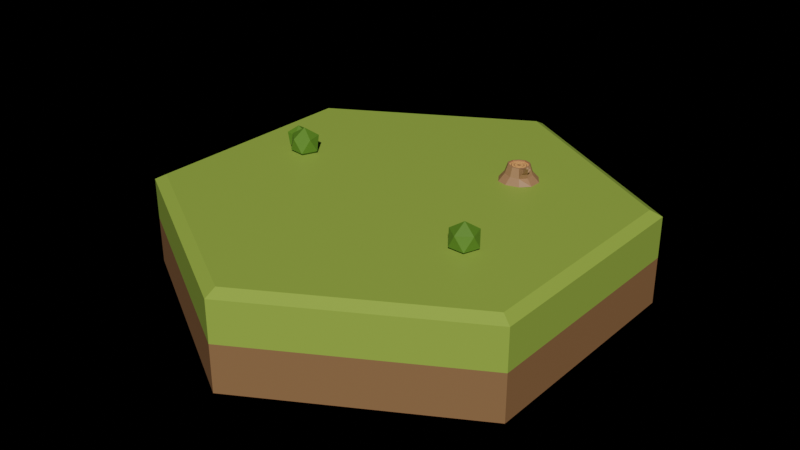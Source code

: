 # Source: empty-1.blend  (saved by Blender 2.93.21; exported with 4.5.12 LTS)
import bpy
from mathutils import Matrix  # noqa: F401  (used for matrix-valued properties, if any)

bpy.ops.wm.read_factory_settings(use_empty=True)
scene = bpy.context.scene
scene.name = 'Scene'

# ---- materials (node trees are filled in below, after node groups)
mat_material_010 = bpy.data.materials.new('Material.010')
mat_material_010.use_transparent_shadow = False
mat_material_009 = bpy.data.materials.new('Material.009')
mat_material_009.use_transparent_shadow = False
mat_material_005 = bpy.data.materials.new('Material.005')
mat_material_005.use_transparent_shadow = False
mat_material_013 = bpy.data.materials.new('Material.013')
mat_material_013.use_transparent_shadow = False
mat_material_014 = bpy.data.materials.new('Material.014')
mat_material_014.use_transparent_shadow = False

# ---- material node trees
mat_material_010.use_nodes = True; mat_material_010.node_tree.nodes.clear()
_N = mat_material_010.node_tree.nodes; _L = mat_material_010.node_tree.links
n0 = _N.new('ShaderNodeBsdfPrincipled'); n0.name = 'Principled BSDF'; n0.location = (10, 300)
n0.distribution = 'GGX'
n0.subsurface_method = 'BURLEY'
n0.inputs[0].default_value = (0.3095, 0.4233, 0.06125, 1.0)
n0.inputs[3].default_value = 1.45
n0.inputs[27].default_value = (0.0, 0.0, 0.0, 1.0)
n0.inputs[28].default_value = 1.0
n1 = _N.new('ShaderNodeOutputMaterial'); n1.name = 'Material Output'; n1.location = (300, 300)
_L.new(n0.outputs[0], n1.inputs[0])
n1.is_active_output = True
mat_material_009.use_nodes = True; mat_material_009.node_tree.nodes.clear()
_N = mat_material_009.node_tree.nodes; _L = mat_material_009.node_tree.links
n0 = _N.new('ShaderNodeBsdfPrincipled'); n0.name = 'Principled BSDF'; n0.location = (10, 300)
n0.distribution = 'GGX'
n0.subsurface_method = 'BURLEY'
n0.inputs[0].default_value = (0.1022, 0.2159, 0.01764, 1.0)
n0.inputs[3].default_value = 1.45
n0.inputs[27].default_value = (0.0, 0.0, 0.0, 1.0)
n0.inputs[28].default_value = 1.0
n1 = _N.new('ShaderNodeOutputMaterial'); n1.name = 'Material Output'; n1.location = (300, 300)
_L.new(n0.outputs[0], n1.inputs[0])
n1.is_active_output = True
mat_material_005.use_nodes = True; mat_material_005.node_tree.nodes.clear()
_N = mat_material_005.node_tree.nodes; _L = mat_material_005.node_tree.links
n0 = _N.new('ShaderNodeBsdfPrincipled'); n0.name = 'Principled BSDF'; n0.location = (10, 300)
n0.distribution = 'GGX'
n0.subsurface_method = 'BURLEY'
n0.inputs[0].default_value = (0.3763, 0.1845, 0.09084, 1.0)
n0.inputs[3].default_value = 1.45
n0.inputs[27].default_value = (0.0, 0.0, 0.0, 1.0)
n0.inputs[28].default_value = 1.0
n1 = _N.new('ShaderNodeOutputMaterial'); n1.name = 'Material Output'; n1.location = (300, 300)
_L.new(n0.outputs[0], n1.inputs[0])
n1.is_active_output = True
mat_material_013.use_nodes = True; mat_material_013.node_tree.nodes.clear()
_N = mat_material_013.node_tree.nodes; _L = mat_material_013.node_tree.links
n0 = _N.new('ShaderNodeBsdfPrincipled'); n0.name = 'Principled BSDF'; n0.location = (10, 300)
n0.distribution = 'GGX'
n0.subsurface_method = 'BURLEY'
n0.inputs[0].default_value = (1.0, 0.4254, 0.1614, 1.0)
n0.inputs[3].default_value = 1.45
n0.inputs[27].default_value = (0.0, 0.0, 0.0, 1.0)
n0.inputs[28].default_value = 1.0
n1 = _N.new('ShaderNodeOutputMaterial'); n1.name = 'Material Output'; n1.location = (300, 300)
_L.new(n0.outputs[0], n1.inputs[0])
n1.is_active_output = True
mat_material_014.use_nodes = True; mat_material_014.node_tree.nodes.clear()
_N = mat_material_014.node_tree.nodes; _L = mat_material_014.node_tree.links
n0 = _N.new('ShaderNodeBsdfPrincipled'); n0.name = 'Principled BSDF'; n0.location = (10, 300)
n0.distribution = 'GGX'
n0.subsurface_method = 'BURLEY'
n0.inputs[0].default_value = (0.2708, 0.1358, 0.05778, 1.0)
n0.inputs[3].default_value = 1.45
n0.inputs[27].default_value = (0.0, 0.0, 0.0, 1.0)
n0.inputs[28].default_value = 1.0
n1 = _N.new('ShaderNodeOutputMaterial'); n1.name = 'Material Output'; n1.location = (300, 300)
_L.new(n0.outputs[0], n1.inputs[0])
n1.is_active_output = True

# ---- world
world_world = bpy.data.worlds.new('World'); scene.world = world_world
world_world.use_nodes = True; world_world.node_tree.nodes.clear()
_N = world_world.node_tree.nodes; _L = world_world.node_tree.links
n0 = _N.new('ShaderNodeOutputWorld'); n0.name = 'World Output'; n0.location = (300, 300)
n1 = _N.new('ShaderNodeBackground'); n1.name = 'Background'; n1.location = (10, 300)
n1.inputs[0].default_value = (0.05088, 0.05088, 0.05088, 1.0)
n1.inputs[1].default_value = 0.0
_L.new(n1.outputs[0], n0.inputs[0])
n0.is_active_output = True
world_world.color = (0.05088, 0.05088, 0.05088)
world_world.use_sun_shadow = False
world_world.sun_shadow_jitter_overblur = 0.0

# ---- meshes
me_cylinder = bpy.data.meshes.new('Cylinder')
me_cylinder.from_pydata([(1.192e-08, 1.0, -1.0), (-1.282e-08, 0.95, 1.0), (0.866, 0.5, -1.0), (0.8227, 0.475, 1.0), (0.866, -0.5, -1.0), (0.8227, -0.475, 1.0), (-7.55e-08, -1.0, -1.0), (-9.587e-08, -0.95, 1.0), (-0.866, -0.5, -1.0), (-0.8227, -0.475, 1.0), (-0.866, 0.5, -1.0), (-0.8227, 0.475, 1.0), (-8.941e-09, 1.0, 0.75), (0.866, 0.5, 0.75), (0.866, -0.5, 0.75), (-9.636e-08, -1.0, 0.75), (-0.866, -0.5, 0.75), (-0.866, 0.5, 0.75)], [], [(12, 1, 3, 13), (13, 3, 5, 14), (14, 5, 7, 15), (15, 7, 9, 16), (3, 1, 11, 9, 7, 5), (16, 9, 11, 17), (17, 11, 1, 12), (0, 2, 4, 6, 8, 10), (10, 17, 12, 0), (8, 16, 17, 10), (6, 15, 16, 8), (4, 14, 15, 6), (2, 13, 14, 4), (0, 12, 13, 2)])
_uv = me_cylinder.uv_layers.new(name='UVMap')
_uv.uv.foreach_set('vector', [1.0, 0.9375, 1.0, 1.0, 0.8333, 1.0, 0.8333, 0.9375, 0.8333, 0.9375, 0.8333, 1.0, 0.6667, 1.0, 0.6667, 0.9375, 0.6667, 0.9375, 0.6667, 1.0, 0.5, 1.0, 0.5, 0.9375, 0.5, 0.9375, 0.5, 1.0, 0.3333, 1.0, 0.3333, 0.9375, 0.4578, 0.37, 0.25, 0.49, 0.04215, 0.37, 0.04215, 0.13, 0.25, 0.01, 0.4578, 0.13, 0.3333, 0.9375, 0.3333, 1.0, 0.1667, 1.0, 0.1667, 0.9375, 0.1667, 0.9375, 0.1667, 1.0, -8.941e-08, 1.0, -8.941e-08, 0.9375, 0.75, 0.49, 0.9578, 0.37, 0.9578, 0.13, 0.75, 0.01, 0.5422, 0.13, 0.5422, 0.37, 0.1667, 0.5, 0.1667, 0.9375, -8.941e-08, 0.9375, -8.941e-08, 0.5, 0.3333, 0.5, 0.3333, 0.9375, 0.1667, 0.9375, 0.1667, 0.5, 0.5, 0.5, 0.5, 0.9375, 0.3333, 0.9375, 0.3333, 0.5, 0.6667, 0.5, 0.6667, 0.9375, 0.5, 0.9375, 0.5, 0.5, 0.8333, 0.5, 0.8333, 0.9375, 0.6667, 0.9375, 0.6667, 0.5, 1.0, 0.5, 1.0, 0.9375, 0.8333, 0.9375, 0.8333, 0.5])
me_cylinder.materials.append(mat_material_010)
me_cylinder.use_remesh_fix_poles = True
me_cylinder.use_remesh_preserve_attributes = False
me_cylinder.update()
me_icosphere_002 = bpy.data.meshes.new('Icosphere.002')
me_icosphere_002.from_pydata([(0.0, 0.0, -1.0), (0.7236, -0.5257, -0.4472), (-0.2764, -0.8506, -0.4472), (-0.8944, 0.0, -0.4472), (-0.2764, 0.8506, -0.4472), (0.7236, 0.5257, -0.4472), (0.2764, -0.8506, 0.4472), (-0.7236, -0.5257, 0.4472), (-0.7236, 0.5257, 0.4472), (0.2764, 0.8506, 0.4472), (0.8944, 0.0, 0.4472), (0.0, 0.0, 1.0)], [], [(0, 1, 2), (1, 0, 5), (0, 2, 3), (0, 3, 4), (0, 4, 5), (1, 5, 10), (2, 1, 6), (3, 2, 7), (4, 3, 8), (5, 4, 9), (1, 10, 6), (2, 6, 7), (3, 7, 8), (4, 8, 9), (5, 9, 10), (6, 10, 11), (7, 6, 11), (8, 7, 11), (9, 8, 11), (10, 9, 11)])
_uv = me_icosphere_002.uv_layers.new(name='UVMap')
_uv.uv.foreach_set('vector', [0.1818, 0.0, 0.2727, 0.1575, 0.09091, 0.1575, 0.2727, 0.1575, 0.3636, 0.0, 0.4545, 0.1575, 0.9091, 0.0, 1.0, 0.1575, 0.8182, 0.1575, 0.7273, 0.0, 0.8182, 0.1575, 0.6364, 0.1575, 0.5455, 0.0, 0.6364, 0.1575, 0.4545, 0.1575, 0.2727, 0.1575, 0.4545, 0.1575, 0.3636, 0.3149, 0.09091, 0.1575, 0.2727, 0.1575, 0.1818, 0.3149, 0.8182, 0.1575, 1.0, 0.1575, 0.9091, 0.3149, 0.6364, 0.1575, 0.8182, 0.1575, 0.7273, 0.3149, 0.4545, 0.1575, 0.6364, 0.1575, 0.5455, 0.3149, 0.2727, 0.1575, 0.3636, 0.3149, 0.1818, 0.3149, 0.09091, 0.1575, 0.1818, 0.3149, 0.0, 0.3149, 0.8182, 0.1575, 0.9091, 0.3149, 0.7273, 0.3149, 0.6364, 0.1575, 0.7273, 0.3149, 0.5455, 0.3149, 0.4545, 0.1575, 0.5455, 0.3149, 0.3636, 0.3149, 0.1818, 0.3149, 0.3636, 0.3149, 0.2727, 0.4724, 0.0, 0.3149, 0.1818, 0.3149, 0.09091, 0.4724, 0.7273, 0.3149, 0.9091, 0.3149, 0.8182, 0.4724, 0.5455, 0.3149, 0.7273, 0.3149, 0.6364, 0.4724, 0.3636, 0.3149, 0.5455, 0.3149, 0.4545, 0.4724])
me_icosphere_002.materials.append(mat_material_009)
me_icosphere_002.use_remesh_fix_poles = True
me_icosphere_002.use_remesh_preserve_attributes = False
me_icosphere_002.update()
me_icosphere_004 = bpy.data.meshes.new('Icosphere.004')
me_icosphere_004.from_pydata([(0.0, 0.0, -1.0), (0.7236, -0.5257, -0.4472), (-0.2764, -0.8506, -0.4472), (-0.8944, 0.0, -0.4472), (-0.2764, 0.8506, -0.4472), (0.7236, 0.5257, -0.4472), (0.2764, -0.8506, 0.4472), (-0.7236, -0.5257, 0.4472), (-0.7236, 0.5257, 0.4472), (0.2764, 0.8506, 0.4472), (0.8944, 0.0, 0.4472), (0.0, 0.0, 1.0)], [], [(0, 1, 2), (1, 0, 5), (0, 2, 3), (0, 3, 4), (0, 4, 5), (1, 5, 10), (2, 1, 6), (3, 2, 7), (4, 3, 8), (5, 4, 9), (1, 10, 6), (2, 6, 7), (3, 7, 8), (4, 8, 9), (5, 9, 10), (6, 10, 11), (7, 6, 11), (8, 7, 11), (9, 8, 11), (10, 9, 11)])
_uv = me_icosphere_004.uv_layers.new(name='UVMap')
_uv.uv.foreach_set('vector', [0.1818, 0.0, 0.2727, 0.1575, 0.09091, 0.1575, 0.2727, 0.1575, 0.3636, 0.0, 0.4545, 0.1575, 0.9091, 0.0, 1.0, 0.1575, 0.8182, 0.1575, 0.7273, 0.0, 0.8182, 0.1575, 0.6364, 0.1575, 0.5455, 0.0, 0.6364, 0.1575, 0.4545, 0.1575, 0.2727, 0.1575, 0.4545, 0.1575, 0.3636, 0.3149, 0.09091, 0.1575, 0.2727, 0.1575, 0.1818, 0.3149, 0.8182, 0.1575, 1.0, 0.1575, 0.9091, 0.3149, 0.6364, 0.1575, 0.8182, 0.1575, 0.7273, 0.3149, 0.4545, 0.1575, 0.6364, 0.1575, 0.5455, 0.3149, 0.2727, 0.1575, 0.3636, 0.3149, 0.1818, 0.3149, 0.09091, 0.1575, 0.1818, 0.3149, 0.0, 0.3149, 0.8182, 0.1575, 0.9091, 0.3149, 0.7273, 0.3149, 0.6364, 0.1575, 0.7273, 0.3149, 0.5455, 0.3149, 0.4545, 0.1575, 0.5455, 0.3149, 0.3636, 0.3149, 0.1818, 0.3149, 0.3636, 0.3149, 0.2727, 0.4724, 0.0, 0.3149, 0.1818, 0.3149, 0.09091, 0.4724, 0.7273, 0.3149, 0.9091, 0.3149, 0.8182, 0.4724, 0.5455, 0.3149, 0.7273, 0.3149, 0.6364, 0.4724, 0.3636, 0.3149, 0.5455, 0.3149, 0.4545, 0.4724])
me_icosphere_004.materials.append(mat_material_009)
me_icosphere_004.use_remesh_fix_poles = True
me_icosphere_004.use_remesh_preserve_attributes = False
me_icosphere_004.update()
me_icosphere_005 = bpy.data.meshes.new('Icosphere.005')
me_icosphere_005.from_pydata([(0.0, 0.0, -1.0), (0.7236, -0.5257, -0.4472), (-0.2764, -0.8506, -0.4472), (-0.8944, 0.0, -0.4472), (-0.2764, 0.8506, -0.4472), (0.7236, 0.5257, -0.4472), (0.2764, -0.8506, 0.4472), (-0.7236, -0.5257, 0.4472), (-0.7236, 0.5257, 0.4472), (0.2764, 0.8506, 0.4472), (0.8944, 0.0, 0.4472), (0.0, 0.0, 1.0)], [], [(0, 1, 2), (1, 0, 5), (0, 2, 3), (0, 3, 4), (0, 4, 5), (1, 5, 10), (2, 1, 6), (3, 2, 7), (4, 3, 8), (5, 4, 9), (1, 10, 6), (2, 6, 7), (3, 7, 8), (4, 8, 9), (5, 9, 10), (6, 10, 11), (7, 6, 11), (8, 7, 11), (9, 8, 11), (10, 9, 11)])
_uv = me_icosphere_005.uv_layers.new(name='UVMap')
_uv.uv.foreach_set('vector', [0.1818, 0.0, 0.2727, 0.1575, 0.09091, 0.1575, 0.2727, 0.1575, 0.3636, 0.0, 0.4545, 0.1575, 0.9091, 0.0, 1.0, 0.1575, 0.8182, 0.1575, 0.7273, 0.0, 0.8182, 0.1575, 0.6364, 0.1575, 0.5455, 0.0, 0.6364, 0.1575, 0.4545, 0.1575, 0.2727, 0.1575, 0.4545, 0.1575, 0.3636, 0.3149, 0.09091, 0.1575, 0.2727, 0.1575, 0.1818, 0.3149, 0.8182, 0.1575, 1.0, 0.1575, 0.9091, 0.3149, 0.6364, 0.1575, 0.8182, 0.1575, 0.7273, 0.3149, 0.4545, 0.1575, 0.6364, 0.1575, 0.5455, 0.3149, 0.2727, 0.1575, 0.3636, 0.3149, 0.1818, 0.3149, 0.09091, 0.1575, 0.1818, 0.3149, 0.0, 0.3149, 0.8182, 0.1575, 0.9091, 0.3149, 0.7273, 0.3149, 0.6364, 0.1575, 0.7273, 0.3149, 0.5455, 0.3149, 0.4545, 0.1575, 0.5455, 0.3149, 0.3636, 0.3149, 0.1818, 0.3149, 0.3636, 0.3149, 0.2727, 0.4724, 0.0, 0.3149, 0.1818, 0.3149, 0.09091, 0.4724, 0.7273, 0.3149, 0.9091, 0.3149, 0.8182, 0.4724, 0.5455, 0.3149, 0.7273, 0.3149, 0.6364, 0.4724, 0.3636, 0.3149, 0.5455, 0.3149, 0.4545, 0.4724])
me_icosphere_005.materials.append(mat_material_009)
me_icosphere_005.use_remesh_fix_poles = True
me_icosphere_005.use_remesh_preserve_attributes = False
me_icosphere_005.update()
me_cylinder_001 = bpy.data.meshes.new('Cylinder.001')
me_cylinder_001.from_pydata([(-0.05033, 0.6253, -0.7423), (0.2993, 0.498, -0.7248), (0.5125, 0.1834, -0.7315), (0.5101, -0.1883, -0.7466), (0.3075, -0.486, -0.7279), (-0.1243, -0.7807, -0.9978), (-0.05512, -0.569, -0.7075), (-0.4024, -0.4508, -0.6937), (-0.6028, -0.1645, -0.7124), (-0.6053, 0.2169, -0.7571), (-0.3907, 0.5187, -0.7662), (-0.06012, 0.5086, -0.3655), (0.2181, 0.4067, -0.3547), (0.3833, 0.1571, -0.3603), (0.3771, -0.1402, -0.3653), (0.2177, -0.3788, -0.3505), (-0.04171, -0.4646, -0.3316), (-0.3109, -0.3682, -0.3203), (-0.4924, -0.1187, -0.3346), (-0.4989, 0.1857, -0.367), (-0.332, 0.4242, -0.3779), (0.5173, -0.5285, -0.4212), (0.6219, -0.3777, -0.4276), (0.4586, -0.4584, -0.2859), (0.5336, -0.349, -0.2913), (0.7065, -0.6058, -0.159), (0.7583, -0.5334, -0.1603), (0.6818, -0.5734, -0.09752), (0.7193, -0.5209, -0.0985), (0.1796, 0.3614, -0.3542), (-0.06315, 0.4506, -0.3625), (0.324, 0.1427, -0.3568), (0.3193, -0.1185, -0.3577), (0.1806, -0.3275, -0.3441), (-0.04622, -0.4016, -0.3298), (-0.2804, -0.3158, -0.3214), (-0.4382, -0.09747, -0.3322), (-0.4456, 0.1687, -0.3602), (-0.3007, 0.3771, -0.371), (0.1802, 0.3617, -0.4111), (-0.06299, 0.4509, -0.4197), (0.3251, 0.1427, -0.4131), (0.3203, -0.1185, -0.4135), (0.1812, -0.3276, -0.4001), (-0.04601, -0.4016, -0.3862), (-0.2806, -0.3157, -0.3783), (-0.4386, -0.09719, -0.3895), (-0.4457, 0.1687, -0.4173), (-0.3007, 0.3772, -0.4281), (0.1379, 0.3101, -0.41), (-0.0652, 0.3848, -0.4155), (0.2592, 0.1265, -0.4093), (0.2559, -0.09346, -0.4062), (0.1397, -0.269, -0.3945), (-0.05072, -0.3302, -0.3853), (-0.2462, -0.257, -0.3803), (-0.3772, -0.07365, -0.388), (-0.3848, 0.1487, -0.41), (-0.2643, 0.3231, -0.4201), (0.1169, 0.2837, -0.4093), (-0.0658, 0.3509, -0.4133), (0.2263, 0.1182, -0.4076), (0.2236, -0.08061, -0.4031), (0.119, -0.2392, -0.3923), (-0.05286, -0.2939, -0.3853), (-0.2288, -0.2274, -0.3816), (-0.346, -0.06202, -0.3878), (-0.3535, 0.1381, -0.4065), (-0.2454, 0.2953, -0.4162), (0.06725, 0.2186, -0.4072), (-0.06622, 0.2678, -0.4084), (0.1475, 0.09752, -0.4039), (0.1463, -0.04919, -0.3978), (0.06939, -0.1662, -0.3894), (-0.05723, -0.2058, -0.3867), (-0.1859, -0.156, -0.3854), (-0.2703, -0.03491, -0.3885), (-0.2761, 0.1114, -0.3995), (-0.1974, 0.2265, -0.4072), (0.04564, 0.1889, -0.4061), (-0.06587, 0.23, -0.4064), (0.1127, 0.088, -0.4026), (0.1119, -0.03508, -0.3964), (0.04757, -0.1332, -0.3895), (-0.05875, -0.1663, -0.3878), (-0.1663, -0.1242, -0.3874), (-0.2363, -0.02331, -0.3894), (-0.2409, 0.09915, -0.3976), (-0.1753, 0.1953, -0.4042), (-0.01362, 0.1065, -0.4031), (-0.06412, 0.1247, -0.4024), (0.0174, 0.06031, -0.4004), (0.01744, 0.003645, -0.3964), (-0.01189, -0.04118, -0.3937), (-0.06121, -0.05662, -0.3933), (-0.1105, -0.03712, -0.3938), (-0.142, 0.009343, -0.3943), (-0.1435, 0.0648, -0.3966), (-0.1137, 0.1086, -0.3996), (0.1381, 0.3101, -0.4215), (-0.06505, 0.3848, -0.4271), (0.2596, 0.1264, -0.4208), (0.2562, -0.0935, -0.4176), (0.14, -0.2691, -0.4059), (-0.05057, -0.3302, -0.3968), (-0.2462, -0.2571, -0.3918), (-0.3772, -0.07368, -0.3996), (-0.3848, 0.1486, -0.4216), (-0.2642, 0.3231, -0.4317), (0.1171, 0.2837, -0.4208), (-0.06565, 0.3509, -0.4249), (0.2266, 0.1181, -0.419), (0.2239, -0.08064, -0.4145), (0.1192, -0.2392, -0.4037), (-0.05272, -0.294, -0.3968), (-0.2287, -0.2274, -0.3931), (-0.346, -0.06205, -0.3994), (-0.3535, 0.1381, -0.4181), (-0.2453, 0.2952, -0.4277), (0.06747, 0.2186, -0.4187), (-0.06607, 0.2678, -0.4199), (0.1478, 0.09749, -0.4153), (0.1465, -0.04922, -0.4092), (0.06958, -0.1663, -0.4009), (-0.05709, -0.2058, -0.3981), (-0.1858, -0.156, -0.397), (-0.2703, -0.03495, -0.4001), (-0.2761, 0.1114, -0.4111), (-0.1974, 0.2265, -0.4188), (0.04584, 0.1889, -0.4176), (-0.06573, 0.2299, -0.418), (0.1129, 0.08797, -0.414), (0.1121, -0.03511, -0.4079), (0.04775, -0.1332, -0.401), (-0.05861, -0.1663, -0.3993), (-0.1663, -0.1243, -0.399), (-0.2362, -0.02334, -0.4009), (-0.2408, 0.09911, -0.4092), (-0.1752, 0.1953, -0.4157), (-0.01345, 0.1065, -0.4145), (-0.06397, 0.1246, -0.4139), (0.01759, 0.06027, -0.4118), (0.01762, 0.003612, -0.4079), (-0.01173, -0.04123, -0.4051), (-0.06105, -0.05666, -0.4048), (-0.1104, -0.03717, -0.4053), (-0.1419, 0.009287, -0.4058), (-0.1434, 0.06474, -0.4081), (-0.1136, 0.1086, -0.4111), (0.3993, -0.4935, -0.5122), (0.3355, -0.4191, -0.3175), (0.5485, -0.2765, -0.5228), (0.453, -0.2449, -0.3277), (0.6971, -0.2895, -0.301), (0.6612, -0.2778, -0.2448), (0.6637, -0.2471, -0.3412), (0.6264, -0.2347, -0.2611), (-0.4552, 0.08064, -0.4384), (-0.4551, 0.02698, -0.4343), (-0.4676, 0.0494, -0.4725), (-0.4675, 0.01405, -0.4685), (-0.4838, 0.04297, -0.5951), (-0.4838, 0.0403, -0.5947), (-0.5624, 0.04011, -0.5657), (-0.5624, 0.04278, -0.566), (-0.5279, 0.01369, -0.4464), (-0.4966, 0.01239, -0.3476), (-0.5171, 0.02666, -0.4118), (-0.4978, 0.06473, -0.3533), (-0.5041, 0.06376, -0.3729), (-0.5177, 0.0804, -0.4157), (-0.5285, 0.04912, -0.4502), (-0.4891, 0.01177, -0.3469), (-0.4423, 0.006675, -0.3423), (-0.444, 0.06531, -0.3486), (-0.443, 0.01962, -0.4008), (-0.443, 0.01911, -0.4007), (-0.4442, 0.06359, -0.4055), (-0.4443, 0.05951, -0.4088), (-0.4431, 0.04425, -0.4034), (-0.02099, 0.8394, -1.0), (0.4719, 0.6813, -1.0), (0.5134, 0.618, -1.0), (0.7791, 0.2523, -1.0), (0.7755, 0.1742, -1.0), (0.7666, -0.2649, -1.0), (0.724, -0.335, -1.0), (0.4248, -0.6235, -1.0), (0.4052, -0.6287, -1.0), (-0.05987, -0.7635, -1.0), (-0.1418, -0.778, -1.0), (-0.5391, -0.6731, -1.0), (-0.5694, -0.6258, -1.0), (-0.816, -0.2586, -1.0), (-0.8091, -0.1701, -1.0), (-0.7941, 0.2641, -1.0), (-0.4945, 0.675, -1.0), (-0.4057, 0.708, -1.0), (-0.1242, -0.7809, -1.0), (-0.5624, 0.04278, -0.566)], [(164, 199)], [(0, 1, 181, 180), (181, 1, 2, 183, 182), (183, 2, 3, 185, 184), (186, 185, 3, 4, 187), (188, 187, 4, 6, 5, 189), (7, 191, 190, 5, 6), (192, 191, 7, 8, 193), (194, 193, 8, 9, 195), (8, 7, 17, 18), (9, 10, 196, 195), (197, 196, 10, 0, 180), (16, 15, 33, 34), (7, 6, 16, 17), (6, 4, 15, 16), (150, 149, 21, 23), (1, 0, 11, 12), (3, 2, 13, 14), (2, 1, 12, 13), (0, 10, 20, 11), (10, 9, 19, 20), (22, 24, 28, 26), (149, 151, 22, 21), (152, 150, 23, 24), (24, 22, 153, 154), (25, 26, 28, 27), (24, 23, 27, 28), (23, 21, 25, 27), (21, 22, 26, 25), (13, 12, 29, 31), (20, 19, 37, 38), (17, 16, 34, 35), (14, 13, 31, 32), (11, 20, 38, 30), (18, 17, 35, 36), (15, 14, 32, 33), (12, 11, 30, 29), (166, 18, 36, 173, 172), (174, 37, 19, 168), (30, 38, 48, 40), (46, 45, 55, 56), (36, 35, 45, 46), (33, 32, 42, 43), (29, 30, 40, 39), (36, 46, 175, 176, 173), (177, 47, 37, 174), (34, 33, 43, 44), (31, 29, 39, 41), (38, 37, 47, 48), (35, 34, 44, 45), (32, 31, 41, 42), (68, 60, 110, 118), (43, 42, 52, 53), (39, 40, 50, 49), (178, 57, 47, 177), (44, 43, 53, 54), (41, 39, 49, 51), (48, 47, 57, 58), (45, 44, 54, 55), (42, 41, 51, 52), (40, 48, 58, 50), (59, 60, 70, 69), (52, 51, 101, 102), (88, 80, 130, 138), (72, 71, 121, 122), (92, 91, 141, 142), (67, 68, 118, 117), (51, 49, 99, 101), (87, 88, 138, 137), (71, 69, 119, 121), (91, 89, 139, 141), (66, 67, 117, 116), (67, 66, 76, 77), (64, 63, 73, 74), (61, 59, 69, 71), (68, 67, 77, 78), (65, 64, 74, 75), (62, 61, 71, 72), (60, 68, 78, 70), (66, 65, 75, 76), (63, 62, 72, 73), (85, 84, 94, 95), (49, 50, 100, 99), (86, 87, 137, 136), (69, 70, 120, 119), (89, 90, 140, 139), (65, 66, 116, 115), (85, 86, 136, 135), (64, 65, 115, 114), (84, 85, 135, 134), (63, 64, 114, 113), (83, 84, 134, 133), (82, 81, 91, 92), (80, 88, 98, 90), (86, 85, 95, 96), (83, 82, 92, 93), (79, 80, 90, 89), (87, 86, 96, 97), (84, 83, 93, 94), (81, 79, 89, 91), (88, 87, 97, 98), (103, 102, 112, 113), (99, 100, 110, 109), (107, 106, 116, 117), (104, 103, 113, 114), (101, 99, 109, 111), (108, 107, 117, 118), (105, 104, 114, 115), (102, 101, 111, 112), (100, 108, 118, 110), (106, 105, 115, 116), (121, 119, 129, 131), (128, 127, 137, 138), (125, 124, 134, 135), (122, 121, 131, 132), (120, 128, 138, 130), (126, 125, 135, 136), (123, 122, 132, 133), (119, 120, 130, 129), (127, 126, 136, 137), (124, 123, 133, 134), (143, 142, 141, 139, 140, 148, 147, 146, 145, 144), (93, 92, 142, 143), (73, 72, 122, 123), (53, 52, 102, 103), (94, 93, 143, 144), (74, 73, 123, 124), (54, 53, 103, 104), (95, 94, 144, 145), (75, 74, 124, 125), (55, 54, 104, 105), (96, 95, 145, 146), (76, 75, 125, 126), (56, 55, 105, 106), (80, 79, 129, 130), (97, 96, 146, 147), (60, 59, 109, 110), (77, 76, 126, 127), (57, 56, 106, 107), (79, 81, 131, 129), (98, 97, 147, 148), (59, 61, 111, 109), (78, 77, 127, 128), (58, 57, 107, 108), (81, 82, 132, 131), (90, 98, 148, 140), (61, 62, 112, 111), (70, 78, 128, 120), (50, 58, 108, 100), (82, 83, 133, 132), (62, 63, 113, 112), (3, 14, 152, 151), (14, 15, 150, 152), (4, 3, 151, 149), (15, 4, 149, 150), (155, 156, 154, 153), (22, 151, 155, 153), (152, 24, 154, 156), (151, 152, 156, 155), (179, 178, 157, 158, 176, 175), (158, 167, 166, 172, 173, 176), (164, 161, 159, 171), (157, 159, 160, 158), (171, 159, 157, 170), (167, 158, 160, 165), (163, 162, 161, 164), (159, 161, 162, 160), (165, 160, 162, 163), (198, 5, 190), (5, 198, 189), (181, 182, 183, 184, 185, 186, 187, 188, 189, 198, 190, 191, 192, 193, 194, 195, 196, 197, 180), (178, 177, 157), (169, 174, 168), (174, 169, 177), (170, 157, 169), (177, 169, 157), (56, 57, 178, 179), (179, 175, 56), (56, 175, 46), (166, 167, 18), (167, 165, 18), (18, 165, 8), (165, 163, 8), (9, 8, 163, 164), (171, 19, 9, 164), (171, 170, 19), (168, 19, 170, 169)])
me_cylinder_001.polygons.foreach_set('material_index', [0, 0, 0, 0, 0, 0, 0, 0, 0, 0, 0, 0, 0, 0, 0, 0, 0, 0, 0, 0, 0, 0, 0, 0, 0, 0, 0, 0, 0, 0, 0, 0, 0, 0, 0, 0, 0, 0, 0, 1, 0, 0, 0, 0, 0, 0, 0, 0, 0, 0, 1, 1, 1, 1, 1, 1, 1, 1, 1, 1, 1, 1, 1, 1, 1, 1, 1, 1, 1, 1, 1, 1, 1, 1, 1, 1, 1, 1, 1, 1, 1, 1, 1, 1, 1, 1, 1, 1, 1, 1, 1, 1, 1, 1, 1, 1, 1, 1, 1, 1, 2, 2, 2, 2, 2, 2, 2, 2, 2, 2, 2, 2, 2, 2, 2, 2, 2, 2, 2, 2, 2, 1, 1, 1, 1, 1, 1, 1, 1, 1, 1, 1, 1, 1, 1, 1, 1, 1, 1, 1, 1, 1, 1, 1, 1, 1, 1, 1, 1, 1, 0, 0, 0, 0, 0, 0, 0, 0, 1, 0, 0, 1, 0, 0, 0, 1, 0, 0, 0, 0, 1, 0, 0, 0, 0, 1, 1, 1, 0, 0, 0, 0, 0, 0, 0, 0])
_uv = me_cylinder_001.uv_layers.new(name='UVMap')
_uv.uv.foreach_set('vector', [1.0, 1.0, 0.9, 1.0, 0.9, 0.5973, 1.0, 0.619, 0.9, 0.5973, 0.9, 1.0, 0.8, 1.0, 0.8, 0.5993, 0.8853, 0.5998, 0.8, 0.5993, 0.8, 1.0, 0.7, 1.0, 0.7, 0.6221, 0.7847, 0.6041, 0.6823, 0.596, 0.7, 0.6221, 0.7, 1.0, 0.6, 1.0, 0.6, 0.5297, 0.5962, 0.5287, 0.6, 0.5297, 0.6, 1.0, 0.5, 1.0, 0.5, 0.5, 0.5116, 0.5, 0.4, 1.0, 0.4, 0.5749, 0.496, 0.5, 0.5, 0.5, 0.5, 1.0, 0.3886, 0.5782, 0.4, 0.5749, 0.4, 1.0, 0.3, 1.0, 0.3, 0.5977, 0.2832, 0.607, 0.3, 0.5977, 0.3, 1.0, 0.2, 1.0, 0.2, 0.6405, 0.3, 1.0, 0.4, 1.0, 0.4, 1.0, 0.3, 1.0, 0.2, 1.0, 0.1, 1.0, 0.1, 0.6444, 0.2, 0.6405, 0.08048, 0.6378, 0.1, 0.6444, 0.1, 1.0, -7.451e-08, 1.0, -7.451e-08, 0.619, 0.5, 1.0, 0.6, 1.0, 0.6, 1.0, 0.5, 1.0, 0.4, 1.0, 0.5, 1.0, 0.5, 1.0, 0.4, 1.0, 0.5, 1.0, 0.6, 1.0, 0.6, 1.0, 0.5, 1.0, 0.6, 1.0, 0.6, 1.0, 0.6, 1.0, 0.6, 1.0, 0.9, 1.0, 1.0, 1.0, 1.0, 1.0, 0.9, 1.0, 0.7, 1.0, 0.8, 1.0, 0.8, 1.0, 0.7, 1.0, 0.8, 1.0, 0.9, 1.0, 0.9, 1.0, 0.8, 1.0, -7.451e-08, 1.0, 0.1, 1.0, 0.1, 1.0, -7.451e-08, 1.0, 0.1, 1.0, 0.2, 1.0, 0.2, 1.0, 0.1, 1.0, 0.7, 1.0, 0.7, 1.0, 0.7, 1.0, 0.7, 1.0, 0.6, 1.0, 0.7, 1.0, 0.7, 1.0, 0.6, 1.0, 0.4783, 0.1758, 0.3911, 0.05584, 0.3911, 0.05584, 0.4783, 0.1758, 0.7, 1.0, 0.7, 1.0, 0.7, 1.0, 0.7, 1.0, 0.6, 1.0, 0.7, 1.0, 0.7, 1.0, 0.6, 1.0, 0.4783, 0.1758, 0.3911, 0.05584, 0.3911, 0.05584, 0.4783, 0.1758, 0.6, 1.0, 0.6, 1.0, 0.6, 1.0, 0.6, 1.0, 0.6, 1.0, 0.7, 1.0, 0.7, 1.0, 0.6, 1.0, 0.8, 1.0, 0.9, 1.0, 0.9, 1.0, 0.8, 1.0, 0.1, 1.0, 0.2, 1.0, 0.2, 1.0, 0.1, 1.0, 0.4, 1.0, 0.5, 1.0, 0.5, 1.0, 0.4, 1.0, 0.7, 1.0, 0.8, 1.0, 0.8, 1.0, 0.7, 1.0, -7.451e-08, 1.0, 0.1, 1.0, 0.1, 1.0, -7.451e-08, 1.0, 0.3, 1.0, 0.4, 1.0, 0.4, 1.0, 0.3, 1.0, 0.3911, 0.05584, 0.4783, 0.1758, 0.4783, 0.1758, 0.3911, 0.05584, 0.9, 1.0, 1.0, 1.0, 1.0, 1.0, 0.9, 1.0, 0.2577, 1.0, 0.3, 1.0, 0.3, 1.0, 0.2615, 1.0, 0.2581, 1.0, 0.2395, 1.0, 0.2, 1.0, 0.2, 1.0, 0.2404, 1.0, -7.451e-08, 1.0, 0.1, 1.0, 0.1, 1.0, -7.451e-08, 1.0, 0.3, 1.0, 0.4, 1.0, 0.4, 1.0, 0.3, 1.0, 0.3, 1.0, 0.4, 1.0, 0.4, 1.0, 0.3, 1.0, 0.3911, 0.05584, 0.4783, 0.1758, 0.4783, 0.1758, 0.3911, 0.05584, 0.9, 1.0, 1.0, 1.0, 1.0, 1.0, 0.9, 1.0, 0.3, 1.0, 0.3, 1.0, 0.2567, 1.0, 0.2569, 1.0, 0.2615, 1.0, 0.2402, 1.0, 0.2, 1.0, 0.2, 1.0, 0.2395, 1.0, 0.5, 1.0, 0.6, 1.0, 0.6, 1.0, 0.5, 1.0, 0.8, 1.0, 0.9, 1.0, 0.9, 1.0, 0.8, 1.0, 0.1, 1.0, 0.2, 1.0, 0.2, 1.0, 0.1, 1.0, 0.4, 1.0, 0.5, 1.0, 0.5, 1.0, 0.4, 1.0, 0.7, 1.0, 0.8, 1.0, 0.8, 1.0, 0.7, 1.0, 0.1, 1.0, -7.451e-08, 1.0, -7.451e-08, 1.0, 0.1, 1.0, 0.3911, 0.05584, 0.4783, 0.1758, 0.4783, 0.1758, 0.3911, 0.05584, 0.9, 1.0, 1.0, 1.0, 1.0, 1.0, 0.9, 1.0, 0.2402, 1.0, 0.2, 1.0, 0.2, 1.0, 0.2402, 1.0, 0.5, 1.0, 0.6, 1.0, 0.6, 1.0, 0.5, 1.0, 0.8, 1.0, 0.9, 1.0, 0.9, 1.0, 0.8, 1.0, 0.1, 1.0, 0.2, 1.0, 0.2, 1.0, 0.1, 1.0, 0.4, 1.0, 0.5, 1.0, 0.5, 1.0, 0.4, 1.0, 0.7, 1.0, 0.8, 1.0, 0.8, 1.0, 0.7, 1.0, -7.451e-08, 1.0, 0.1, 1.0, 0.1, 1.0, -7.451e-08, 1.0, 0.9, 1.0, 1.0, 1.0, 1.0, 1.0, 0.9, 1.0, 0.7, 1.0, 0.8, 1.0, 0.8, 1.0, 0.7, 1.0, 0.1, 1.0, -7.451e-08, 1.0, -7.451e-08, 1.0, 0.1, 1.0, 0.7, 1.0, 0.8, 1.0, 0.8, 1.0, 0.7, 1.0, 0.7, 1.0, 0.8, 1.0, 0.8, 1.0, 0.7, 1.0, 0.2, 1.0, 0.1, 1.0, 0.1, 1.0, 0.2, 1.0, 0.8, 1.0, 0.9, 1.0, 0.9, 1.0, 0.8, 1.0, 0.2, 1.0, 0.1, 1.0, 0.1, 1.0, 0.2, 1.0, 0.8, 1.0, 0.9, 1.0, 0.9, 1.0, 0.8, 1.0, 0.8, 1.0, 0.9, 1.0, 0.9, 1.0, 0.8, 1.0, 0.3, 1.0, 0.2, 1.0, 0.2, 1.0, 0.3, 1.0, 0.2, 1.0, 0.3, 1.0, 0.3, 1.0, 0.2, 1.0, 0.5, 1.0, 0.6, 1.0, 0.6, 1.0, 0.5, 1.0, 0.8, 1.0, 0.9, 1.0, 0.9, 1.0, 0.8, 1.0, 0.1, 1.0, 0.2, 1.0, 0.2, 1.0, 0.1, 1.0, 0.4, 1.0, 0.5, 1.0, 0.5, 1.0, 0.4, 1.0, 0.7, 1.0, 0.8, 1.0, 0.8, 1.0, 0.7, 1.0, -7.451e-08, 1.0, 0.1, 1.0, 0.1, 1.0, -7.451e-08, 1.0, 0.3, 1.0, 0.4, 1.0, 0.4, 1.0, 0.3, 1.0, 0.3911, 0.05584, 0.4783, 0.1758, 0.4783, 0.1758, 0.3911, 0.05584, 0.4, 1.0, 0.5, 1.0, 0.5, 1.0, 0.4, 1.0, 0.9, 1.0, 1.0, 1.0, 1.0, 1.0, 0.9, 1.0, 0.3, 1.0, 0.2, 1.0, 0.2, 1.0, 0.3, 1.0, 0.9, 1.0, 1.0, 1.0, 1.0, 1.0, 0.9, 1.0, 0.9, 1.0, 1.0, 1.0, 1.0, 1.0, 0.9, 1.0, 0.4, 1.0, 0.3, 1.0, 0.3, 1.0, 0.4, 1.0, 0.4, 1.0, 0.3, 1.0, 0.3, 1.0, 0.4, 1.0, 0.5, 1.0, 0.4, 1.0, 0.4, 1.0, 0.5, 1.0, 0.5, 1.0, 0.4, 1.0, 0.4, 1.0, 0.5, 1.0, 0.6, 1.0, 0.5, 1.0, 0.5, 1.0, 0.6, 1.0, 0.6, 1.0, 0.5, 1.0, 0.5, 1.0, 0.6, 1.0, 0.7, 1.0, 0.8, 1.0, 0.8, 1.0, 0.7, 1.0, -7.451e-08, 1.0, 0.1, 1.0, 0.1, 1.0, -7.451e-08, 1.0, 0.3, 1.0, 0.4, 1.0, 0.4, 1.0, 0.3, 1.0, 0.3911, 0.05584, 0.4783, 0.1758, 0.4783, 0.1758, 0.3911, 0.05584, 0.9, 1.0, 1.0, 1.0, 1.0, 1.0, 0.9, 1.0, 0.2, 1.0, 0.3, 1.0, 0.3, 1.0, 0.2, 1.0, 0.5, 1.0, 0.6, 1.0, 0.6, 1.0, 0.5, 1.0, 0.8, 1.0, 0.9, 1.0, 0.9, 1.0, 0.8, 1.0, 0.1, 1.0, 0.2, 1.0, 0.2, 1.0, 0.1, 1.0, 0.3911, 0.05584, 0.4783, 0.1758, 0.4783, 0.1758, 0.3911, 0.05584, 0.9, 1.0, 1.0, 1.0, 1.0, 1.0, 0.9, 1.0, 0.2, 1.0, 0.3, 1.0, 0.3, 1.0, 0.2, 1.0, 0.5, 1.0, 0.6, 1.0, 0.6, 1.0, 0.5, 1.0, 0.8, 1.0, 0.9, 1.0, 0.9, 1.0, 0.8, 1.0, 0.1, 1.0, 0.2, 1.0, 0.2, 1.0, 0.1, 1.0, 0.4, 1.0, 0.5, 1.0, 0.5, 1.0, 0.4, 1.0, 0.7, 1.0, 0.8, 1.0, 0.8, 1.0, 0.7, 1.0, -7.451e-08, 1.0, 0.1, 1.0, 0.1, 1.0, -7.451e-08, 1.0, 0.3, 1.0, 0.4, 1.0, 0.4, 1.0, 0.3, 1.0, 0.8, 1.0, 0.9, 1.0, 0.9, 1.0, 0.8, 1.0, 0.1, 1.0, 0.2, 1.0, 0.2, 1.0, 0.1, 1.0, 0.4, 1.0, 0.5, 1.0, 0.5, 1.0, 0.4, 1.0, 0.7, 1.0, 0.8, 1.0, 0.8, 1.0, 0.7, 1.0, -7.451e-08, 1.0, 0.1, 1.0, 0.1, 1.0, -7.451e-08, 1.0, 0.3, 1.0, 0.4, 1.0, 0.4, 1.0, 0.3, 1.0, 0.3911, 0.05584, 0.4783, 0.1758, 0.4783, 0.1758, 0.3911, 0.05584, 0.9, 1.0, 1.0, 1.0, 1.0, 1.0, 0.9, 1.0, 0.2, 1.0, 0.3, 1.0, 0.3, 1.0, 0.2, 1.0, 0.5, 1.0, 0.6, 1.0, 0.6, 1.0, 0.5, 1.0, 0.3911, 0.05584, 0.4783, 0.1758, 0.4783, 0.3242, 0.3911, 0.4442, 0.25, 0.49, 0.1089, 0.4442, 0.02175, 0.3242, 0.02175, 0.1758, 0.1089, 0.05584, 0.25, 0.01, 0.3911, 0.05584, 0.4783, 0.1758, 0.4783, 0.1758, 0.3911, 0.05584, 0.3911, 0.05584, 0.4783, 0.1758, 0.4783, 0.1758, 0.3911, 0.05584, 0.3911, 0.05584, 0.4783, 0.1758, 0.4783, 0.1758, 0.3911, 0.05584, 0.5, 1.0, 0.6, 1.0, 0.6, 1.0, 0.5, 1.0, 0.5, 1.0, 0.6, 1.0, 0.6, 1.0, 0.5, 1.0, 0.5, 1.0, 0.6, 1.0, 0.6, 1.0, 0.5, 1.0, 0.4, 1.0, 0.5, 1.0, 0.5, 1.0, 0.4, 1.0, 0.4, 1.0, 0.5, 1.0, 0.5, 1.0, 0.4, 1.0, 0.4, 1.0, 0.5, 1.0, 0.5, 1.0, 0.4, 1.0, 0.3, 1.0, 0.4, 1.0, 0.4, 1.0, 0.3, 1.0, 0.3, 1.0, 0.4, 1.0, 0.4, 1.0, 0.3, 1.0, 0.3, 1.0, 0.4, 1.0, 0.4, 1.0, 0.3, 1.0, 1.0, 1.0, 0.9, 1.0, 0.9, 1.0, 1.0, 1.0, 0.2, 1.0, 0.3, 1.0, 0.3, 1.0, 0.2, 1.0, 1.0, 1.0, 0.9, 1.0, 0.9, 1.0, 1.0, 1.0, 0.2, 1.0, 0.3, 1.0, 0.3, 1.0, 0.2, 1.0, 0.2, 1.0, 0.3, 1.0, 0.3, 1.0, 0.2, 1.0, 0.9, 1.0, 0.8, 1.0, 0.8, 1.0, 0.9, 1.0, 0.1, 1.0, 0.2, 1.0, 0.2, 1.0, 0.1, 1.0, 0.9, 1.0, 0.8, 1.0, 0.8, 1.0, 0.9, 1.0, 0.1, 1.0, 0.2, 1.0, 0.2, 1.0, 0.1, 1.0, 0.1, 1.0, 0.2, 1.0, 0.2, 1.0, 0.1, 1.0, 0.8, 1.0, 0.7, 1.0, 0.7, 1.0, 0.8, 1.0, -7.451e-08, 1.0, 0.1, 1.0, 0.1, 1.0, -7.451e-08, 1.0, 0.8, 1.0, 0.7, 1.0, 0.7, 1.0, 0.8, 1.0, -7.451e-08, 1.0, 0.1, 1.0, 0.1, 1.0, -7.451e-08, 1.0, -7.451e-08, 1.0, 0.1, 1.0, 0.1, 1.0, -7.451e-08, 1.0, 0.4783, 0.1758, 0.3911, 0.05584, 0.3911, 0.05584, 0.4783, 0.1758, 0.4783, 0.1758, 0.3911, 0.05584, 0.3911, 0.05584, 0.4783, 0.1758, 0.7, 1.0, 0.7, 1.0, 0.7, 1.0, 0.7, 1.0, 0.4783, 0.1758, 0.3911, 0.05584, 0.3911, 0.05584, 0.4783, 0.1758, 0.6, 1.0, 0.7, 1.0, 0.7, 1.0, 0.6, 1.0, 0.6, 1.0, 0.6, 1.0, 0.6, 1.0, 0.6, 1.0, 0.7, 1.0, 0.7, 1.0, 0.7, 1.0, 0.7, 1.0, 0.7, 1.0, 0.7, 1.0, 0.7, 1.0, 0.7, 1.0, 0.4783, 0.1758, 0.4783, 0.1758, 0.4783, 0.1758, 0.4783, 0.1758, 0.7, 1.0, 0.7, 1.0, 0.7, 1.0, 0.7, 1.0, 0.4469, 0.3024, 0.447, 0.25, 0.375, 0.25, 0.375, 0.5, 0.4465, 0.5, 0.4464, 0.4961, 0.375, 0.5, 0.375, 0.6507, 0.5086, 0.6497, 0.5143, 0.6317, 0.5578, 0.5451, 0.4465, 0.5, 0.375, 0.06174, 0.375, 0.25, 0.375, 0.25, 0.375, 0.1021, 0.375, 0.25, 0.375, 0.25, 0.375, 0.5, 0.375, 0.5, 0.375, 0.1021, 0.375, 0.25, 0.375, 0.25, 0.375, 0.09747, 0.375, 0.6507, 0.375, 0.5, 0.375, 0.5, 0.375, 0.6461, 0.375, 0.6881, 0.375, 0.5, 0.125, 0.5, 0.125, 0.6883, 0.375, 0.25, 0.375, 0.25, 0.375, 0.5, 0.375, 0.5, 0.375, 0.6461, 0.375, 0.5, 0.375, 0.5, 0.375, 0.6881, 0.5, 0.5, 0.5, 0.5, 0.496, 0.5, 0.5, 0.5, 0.5, 0.5, 0.5116, 0.5, 0.691, 0.5398, 0.6858, 0.5477, 0.6526, 0.5935, 0.6531, 0.6032, 0.6542, 0.6581, 0.6595, 0.6669, 0.6969, 0.7029, 0.6994, 0.7036, 0.7575, 0.7204, 0.7655, 0.7226, 0.7677, 0.7222, 0.8174, 0.7091, 0.8212, 0.7032, 0.852, 0.6573, 0.8511, 0.6463, 0.8493, 0.592, 0.8118, 0.5406, 0.8007, 0.5365, 0.7526, 0.5201, 0.2402, 1.0, 0.2402, 1.0, 0.375, 0.25, 0.2408, 1.0, 0.2395, 1.0, 0.2404, 1.0, 0.2395, 1.0, 0.2408, 1.0, 0.2402, 1.0, 0.2414, 1.0, 0.375, 0.25, 0.2408, 1.0, 0.2402, 1.0, 0.2408, 1.0, 0.375, 0.25, 0.3, 1.0, 0.2, 1.0, 0.447, 0.25, 0.4469, 0.3024, 0.4469, 0.3024, 0.4464, 0.4961, 0.3, 1.0, 0.3, 1.0, 0.4464, 0.4961, 0.3, 1.0, 0.5086, 0.6497, 0.375, 0.6507, 0.3, 1.0, 0.375, 0.6507, 0.375, 0.6461, 0.3, 1.0, 0.3, 1.0, 0.375, 0.6461, 0.3, 1.0, 0.375, 0.6461, 0.375, 0.6881, 0.3, 1.0, 0.2, 1.0, 0.3, 1.0, 0.375, 0.6881, 0.375, 0.06174, 0.375, 0.1021, 0.2, 1.0, 0.2, 1.0, 0.375, 0.06174, 0.375, 0.1021, 0.375, 0.09747, 0.2, 1.0, 0.2404, 1.0, 0.2, 1.0, 0.375, 0.09747, 0.2408, 1.0])
me_cylinder_001.materials.append(mat_material_005)
me_cylinder_001.materials.append(mat_material_013)
me_cylinder_001.materials.append(mat_material_014)
me_cylinder_001.use_remesh_fix_poles = True
me_cylinder_001.use_remesh_preserve_attributes = False
me_cylinder_001.update()
me_cylinder_002 = bpy.data.meshes.new('Cylinder.002')
me_cylinder_002.from_pydata([(1.192e-08, 1.0, -1.0), (-1.192e-08, 1.0, 1.0), (0.866, 0.5, -1.0), (0.866, 0.5, 1.0), (0.866, -0.5, -1.0), (0.866, -0.5, 1.0), (-7.55e-08, -1.0, -1.0), (-9.934e-08, -1.0, 1.0), (-0.866, -0.5, -1.0), (-0.866, -0.5, 1.0), (-0.866, 0.5, -1.0), (-0.866, 0.5, 1.0)], [], [(0, 1, 3, 2), (2, 3, 5, 4), (4, 5, 7, 6), (6, 7, 9, 8), (3, 1, 11, 9, 7, 5), (8, 9, 11, 10), (10, 11, 1, 0), (0, 2, 4, 6, 8, 10)])
_uv = me_cylinder_002.uv_layers.new(name='UVMap')
_uv.uv.foreach_set('vector', [1.0, 0.5, 1.0, 1.0, 0.8333, 1.0, 0.8333, 0.5, 0.8333, 0.5, 0.8333, 1.0, 0.6667, 1.0, 0.6667, 0.5, 0.6667, 0.5, 0.6667, 1.0, 0.5, 1.0, 0.5, 0.5, 0.5, 0.5, 0.5, 1.0, 0.3333, 1.0, 0.3333, 0.5, 0.4578, 0.37, 0.25, 0.49, 0.04215, 0.37, 0.04215, 0.13, 0.25, 0.01, 0.4578, 0.13, 0.3333, 0.5, 0.3333, 1.0, 0.1667, 1.0, 0.1667, 0.5, 0.1667, 0.5, 0.1667, 1.0, -8.941e-08, 1.0, -8.941e-08, 0.5, 0.75, 0.49, 0.9578, 0.37, 0.9578, 0.13, 0.75, 0.01, 0.5422, 0.13, 0.5422, 0.37])
me_cylinder_002.materials.append(mat_material_014)
me_cylinder_002.use_remesh_fix_poles = True
me_cylinder_002.use_remesh_preserve_attributes = False
me_cylinder_002.update()

# ---- objects
ob_cylinder = bpy.data.objects.new('Cylinder', me_cylinder)
ob_icosphere_002 = bpy.data.objects.new('Icosphere.002', me_icosphere_002)
ob_icosphere_004 = bpy.data.objects.new('Icosphere.004', me_icosphere_004)
ob_icosphere_005 = bpy.data.objects.new('Icosphere.005', me_icosphere_005)
ob_cylinder_001 = bpy.data.objects.new('Cylinder.001', me_cylinder_001)
ob_cylinder_002 = bpy.data.objects.new('Cylinder.002', me_cylinder_002)

# ---- transforms, parenting, visibility, modifiers, constraints
ob_cylinder.location = (0.0, 0.0, 0.1)
ob_cylinder.scale = (1.0, 1.0, 0.1)
ob_icosphere_002.location = (0.4702, -0.2137, 0.2416)
ob_icosphere_002.rotation_euler = (0.0, -0.0, -1.589)
ob_icosphere_002.scale = (0.06576, 0.06576, 0.06576)
ob_icosphere_004.location = (-0.6171, 0.07438, 0.2416)
ob_icosphere_004.rotation_euler = (0.0, -0.0, -1.133)
ob_icosphere_004.scale = (0.0513, 0.0513, 0.0513)
ob_icosphere_005.location = (-0.5556, 0.04784, 0.2416)
ob_icosphere_005.rotation_euler = (0.0, -0.0, -1.674)
ob_icosphere_005.scale = (0.06576, 0.06576, 0.06576)
ob_cylinder_001.location = (0.2916, 0.388, 0.3)
ob_cylinder_001.scale = (0.1, 0.1, 0.1)
ob_cylinder_002.location = (0.0, 0.0, -0.1)
ob_cylinder_002.scale = (1.0, 1.0, 0.1)

# ---- collection membership
scene.collection.objects.link(ob_cylinder)
scene.collection.objects.link(ob_icosphere_002)
scene.collection.objects.link(ob_icosphere_004)
scene.collection.objects.link(ob_icosphere_005)
scene.collection.objects.link(ob_cylinder_001)
scene.collection.objects.link(ob_cylinder_002)

# ---- scene / render settings (as saved in the file)
scene.frame_start = 1; scene.frame_end = 250; scene.frame_set(0)
scene.render.engine = 'BLENDER_EEVEE_NEXT'
scene.cycles.use_denoising = False
scene.cycles.samples = 128
scene.cycles.sampling_pattern = 'TABULATED_SOBOL'
scene.cycles.use_adaptive_sampling = False
scene.cycles.use_light_tree = False
scene.eevee.use_gtao = True
scene.eevee.use_raytracing = True
scene.view_settings.view_transform = 'Filmic'
bpy.context.view_layer.update()

# ---- added for rendering (the .blend has no active camera and no usable light): camera, sun
cam_auto = bpy.data.cameras.new('AutoCamera')
cam_auto.lens = 50.0
cam_auto.sensor_width = 36.0
cam_auto.clip_end = 1000.0
ob_auto_camera = bpy.data.objects.new('AutoCamera', cam_auto)
scene.collection.objects.link(ob_auto_camera)
ob_auto_camera.location = (2.49252, -2.99103, 2.04771)
ob_auto_camera.rotation_euler = (1.09748, -7.21219e-08, 0.694738)
scene.camera = ob_auto_camera
light_auto_sun = bpy.data.lights.new('AutoSun', 'SUN')
light_auto_sun.energy = 3.0
light_auto_sun.angle = 0.0523599
ob_auto_sun = bpy.data.objects.new('AutoSun', light_auto_sun)
scene.collection.objects.link(ob_auto_sun)
ob_auto_sun.rotation_euler = (0.872665, 0.174533, 0.523599)
bpy.context.view_layer.update()
